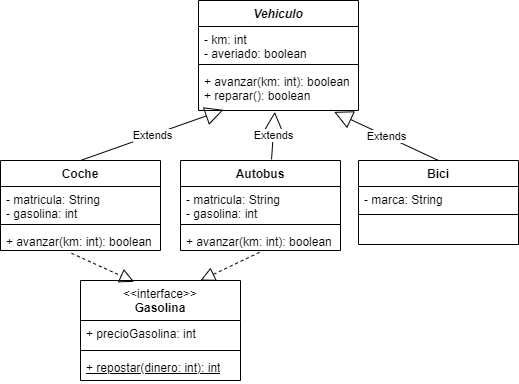

The diagram above was exported from draw.io. Its source (the exported page's mxGraphModel, read from the mxfile embedded in the PNG):
<mxGraphModel dx="724" dy="401" grid="1" gridSize="10" guides="1" tooltips="1" connect="1" arrows="1" fold="1" page="1" pageScale="1" pageWidth="850" pageHeight="1100" math="0" shadow="0">
  <root>
    <mxCell id="0" />
    <mxCell id="1" parent="0" />
    <mxCell id="FkqEKAGooBpk5dgnKz9U-2" value="&lt;i&gt;Vehiculo&lt;/i&gt;" style="swimlane;fontStyle=1;align=center;verticalAlign=top;childLayout=stackLayout;horizontal=1;startSize=26;horizontalStack=0;resizeParent=1;resizeParentMax=0;resizeLast=0;collapsible=1;marginBottom=0;whiteSpace=wrap;html=1;" parent="1" vertex="1">
      <mxGeometry x="358" y="80" width="160" height="110" as="geometry" />
    </mxCell>
    <mxCell id="FkqEKAGooBpk5dgnKz9U-3" value="- km: int&lt;br&gt;- averiado: boolean" style="text;strokeColor=none;fillColor=none;align=left;verticalAlign=top;spacingLeft=4;spacingRight=4;overflow=hidden;rotatable=0;points=[[0,0.5],[1,0.5]];portConstraint=eastwest;whiteSpace=wrap;html=1;" parent="FkqEKAGooBpk5dgnKz9U-2" vertex="1">
      <mxGeometry y="26" width="160" height="34" as="geometry" />
    </mxCell>
    <mxCell id="FkqEKAGooBpk5dgnKz9U-4" value="" style="line;strokeWidth=1;fillColor=none;align=left;verticalAlign=middle;spacingTop=-1;spacingLeft=3;spacingRight=3;rotatable=0;labelPosition=right;points=[];portConstraint=eastwest;strokeColor=inherit;" parent="FkqEKAGooBpk5dgnKz9U-2" vertex="1">
      <mxGeometry y="60" width="160" height="8" as="geometry" />
    </mxCell>
    <mxCell id="FkqEKAGooBpk5dgnKz9U-5" value="+ avanzar(km: int): boolean&lt;br&gt;+ reparar(): boolean" style="text;strokeColor=none;fillColor=none;align=left;verticalAlign=top;spacingLeft=4;spacingRight=4;overflow=hidden;rotatable=0;points=[[0,0.5],[1,0.5]];portConstraint=eastwest;whiteSpace=wrap;html=1;" parent="FkqEKAGooBpk5dgnKz9U-2" vertex="1">
      <mxGeometry y="68" width="160" height="42" as="geometry" />
    </mxCell>
    <mxCell id="FkqEKAGooBpk5dgnKz9U-6" value="Coche" style="swimlane;fontStyle=1;align=center;verticalAlign=top;childLayout=stackLayout;horizontal=1;startSize=26;horizontalStack=0;resizeParent=1;resizeParentMax=0;resizeLast=0;collapsible=1;marginBottom=0;whiteSpace=wrap;html=1;" parent="1" vertex="1">
      <mxGeometry x="160" y="240" width="160" height="90" as="geometry" />
    </mxCell>
    <mxCell id="FkqEKAGooBpk5dgnKz9U-7" value="- matricula: String&lt;br&gt;- gasolina: int" style="text;strokeColor=none;fillColor=none;align=left;verticalAlign=top;spacingLeft=4;spacingRight=4;overflow=hidden;rotatable=0;points=[[0,0.5],[1,0.5]];portConstraint=eastwest;whiteSpace=wrap;html=1;" parent="FkqEKAGooBpk5dgnKz9U-6" vertex="1">
      <mxGeometry y="26" width="160" height="34" as="geometry" />
    </mxCell>
    <mxCell id="FkqEKAGooBpk5dgnKz9U-8" value="" style="line;strokeWidth=1;fillColor=none;align=left;verticalAlign=middle;spacingTop=-1;spacingLeft=3;spacingRight=3;rotatable=0;labelPosition=right;points=[];portConstraint=eastwest;strokeColor=inherit;" parent="FkqEKAGooBpk5dgnKz9U-6" vertex="1">
      <mxGeometry y="60" width="160" height="8" as="geometry" />
    </mxCell>
    <mxCell id="FkqEKAGooBpk5dgnKz9U-9" value="+ avanzar(km: int): boolean&lt;br&gt;" style="text;strokeColor=none;fillColor=none;align=left;verticalAlign=top;spacingLeft=4;spacingRight=4;overflow=hidden;rotatable=0;points=[[0,0.5],[1,0.5]];portConstraint=eastwest;whiteSpace=wrap;html=1;" parent="FkqEKAGooBpk5dgnKz9U-6" vertex="1">
      <mxGeometry y="68" width="160" height="22" as="geometry" />
    </mxCell>
    <mxCell id="FkqEKAGooBpk5dgnKz9U-10" value="Autobus" style="swimlane;fontStyle=1;align=center;verticalAlign=top;childLayout=stackLayout;horizontal=1;startSize=26;horizontalStack=0;resizeParent=1;resizeParentMax=0;resizeLast=0;collapsible=1;marginBottom=0;whiteSpace=wrap;html=1;" parent="1" vertex="1">
      <mxGeometry x="340" y="240" width="160" height="90" as="geometry" />
    </mxCell>
    <mxCell id="FkqEKAGooBpk5dgnKz9U-11" value="- matricula: String&lt;br&gt;- gasolina: int" style="text;strokeColor=none;fillColor=none;align=left;verticalAlign=top;spacingLeft=4;spacingRight=4;overflow=hidden;rotatable=0;points=[[0,0.5],[1,0.5]];portConstraint=eastwest;whiteSpace=wrap;html=1;" parent="FkqEKAGooBpk5dgnKz9U-10" vertex="1">
      <mxGeometry y="26" width="160" height="34" as="geometry" />
    </mxCell>
    <mxCell id="FkqEKAGooBpk5dgnKz9U-12" value="" style="line;strokeWidth=1;fillColor=none;align=left;verticalAlign=middle;spacingTop=-1;spacingLeft=3;spacingRight=3;rotatable=0;labelPosition=right;points=[];portConstraint=eastwest;strokeColor=inherit;" parent="FkqEKAGooBpk5dgnKz9U-10" vertex="1">
      <mxGeometry y="60" width="160" height="8" as="geometry" />
    </mxCell>
    <mxCell id="FkqEKAGooBpk5dgnKz9U-13" value="+ avanzar(km: int): boolean&lt;br&gt;" style="text;strokeColor=none;fillColor=none;align=left;verticalAlign=top;spacingLeft=4;spacingRight=4;overflow=hidden;rotatable=0;points=[[0,0.5],[1,0.5]];portConstraint=eastwest;whiteSpace=wrap;html=1;" parent="FkqEKAGooBpk5dgnKz9U-10" vertex="1">
      <mxGeometry y="68" width="160" height="22" as="geometry" />
    </mxCell>
    <mxCell id="FkqEKAGooBpk5dgnKz9U-14" value="Bici" style="swimlane;fontStyle=1;align=center;verticalAlign=top;childLayout=stackLayout;horizontal=1;startSize=26;horizontalStack=0;resizeParent=1;resizeParentMax=0;resizeLast=0;collapsible=1;marginBottom=0;whiteSpace=wrap;html=1;" parent="1" vertex="1">
      <mxGeometry x="518" y="240" width="160" height="84" as="geometry" />
    </mxCell>
    <mxCell id="FkqEKAGooBpk5dgnKz9U-15" value="- marca: String" style="text;strokeColor=none;fillColor=none;align=left;verticalAlign=top;spacingLeft=4;spacingRight=4;overflow=hidden;rotatable=0;points=[[0,0.5],[1,0.5]];portConstraint=eastwest;whiteSpace=wrap;html=1;" parent="FkqEKAGooBpk5dgnKz9U-14" vertex="1">
      <mxGeometry y="26" width="160" height="24" as="geometry" />
    </mxCell>
    <mxCell id="FkqEKAGooBpk5dgnKz9U-16" value="" style="line;strokeWidth=1;fillColor=none;align=left;verticalAlign=middle;spacingTop=-1;spacingLeft=3;spacingRight=3;rotatable=0;labelPosition=right;points=[];portConstraint=eastwest;strokeColor=inherit;" parent="FkqEKAGooBpk5dgnKz9U-14" vertex="1">
      <mxGeometry y="50" width="160" height="8" as="geometry" />
    </mxCell>
    <mxCell id="FkqEKAGooBpk5dgnKz9U-17" value="&amp;nbsp;" style="text;strokeColor=none;fillColor=none;align=left;verticalAlign=top;spacingLeft=4;spacingRight=4;overflow=hidden;rotatable=0;points=[[0,0.5],[1,0.5]];portConstraint=eastwest;whiteSpace=wrap;html=1;" parent="FkqEKAGooBpk5dgnKz9U-14" vertex="1">
      <mxGeometry y="58" width="160" height="26" as="geometry" />
    </mxCell>
    <mxCell id="FkqEKAGooBpk5dgnKz9U-19" value="&lt;span style=&quot;font-weight: normal;&quot;&gt;&amp;lt;&amp;lt;interface&amp;gt;&amp;gt;&lt;br&gt;&lt;/span&gt;Gasolina" style="swimlane;fontStyle=1;align=center;verticalAlign=top;childLayout=stackLayout;horizontal=1;startSize=40;horizontalStack=0;resizeParent=1;resizeParentMax=0;resizeLast=0;collapsible=1;marginBottom=0;whiteSpace=wrap;html=1;" parent="1" vertex="1">
      <mxGeometry x="240" y="360" width="160" height="100" as="geometry" />
    </mxCell>
    <mxCell id="FkqEKAGooBpk5dgnKz9U-20" value="+ precioGasolina: int" style="text;strokeColor=none;fillColor=none;align=left;verticalAlign=top;spacingLeft=4;spacingRight=4;overflow=hidden;rotatable=0;points=[[0,0.5],[1,0.5]];portConstraint=eastwest;whiteSpace=wrap;html=1;" parent="FkqEKAGooBpk5dgnKz9U-19" vertex="1">
      <mxGeometry y="40" width="160" height="26" as="geometry" />
    </mxCell>
    <mxCell id="FkqEKAGooBpk5dgnKz9U-21" value="" style="line;strokeWidth=1;fillColor=none;align=left;verticalAlign=middle;spacingTop=-1;spacingLeft=3;spacingRight=3;rotatable=0;labelPosition=right;points=[];portConstraint=eastwest;strokeColor=inherit;" parent="FkqEKAGooBpk5dgnKz9U-19" vertex="1">
      <mxGeometry y="66" width="160" height="8" as="geometry" />
    </mxCell>
    <mxCell id="FkqEKAGooBpk5dgnKz9U-22" value="&lt;u&gt;+ repostar(dinero: int): int&lt;/u&gt;" style="text;strokeColor=none;fillColor=none;align=left;verticalAlign=top;spacingLeft=4;spacingRight=4;overflow=hidden;rotatable=0;points=[[0,0.5],[1,0.5]];portConstraint=eastwest;whiteSpace=wrap;html=1;" parent="FkqEKAGooBpk5dgnKz9U-19" vertex="1">
      <mxGeometry y="74" width="160" height="26" as="geometry" />
    </mxCell>
    <mxCell id="FkqEKAGooBpk5dgnKz9U-23" value="Extends" style="endArrow=block;endSize=16;endFill=0;html=1;rounded=0;exitX=0.5;exitY=0;exitDx=0;exitDy=0;entryX=0.156;entryY=0.984;entryDx=0;entryDy=0;entryPerimeter=0;" parent="1" source="FkqEKAGooBpk5dgnKz9U-6" target="FkqEKAGooBpk5dgnKz9U-5" edge="1">
      <mxGeometry width="160" relative="1" as="geometry">
        <mxPoint x="390" y="280" as="sourcePoint" />
        <mxPoint x="550" y="280" as="targetPoint" />
      </mxGeometry>
    </mxCell>
    <mxCell id="FkqEKAGooBpk5dgnKz9U-24" value="Extends" style="endArrow=block;endSize=16;endFill=0;html=1;rounded=0;exitX=0.569;exitY=-0.012;exitDx=0;exitDy=0;entryX=0.477;entryY=1.032;entryDx=0;entryDy=0;entryPerimeter=0;exitPerimeter=0;" parent="1" source="FkqEKAGooBpk5dgnKz9U-10" target="FkqEKAGooBpk5dgnKz9U-5" edge="1">
      <mxGeometry width="160" relative="1" as="geometry">
        <mxPoint x="263" y="240" as="sourcePoint" />
        <mxPoint x="378" y="199" as="targetPoint" />
      </mxGeometry>
    </mxCell>
    <mxCell id="FkqEKAGooBpk5dgnKz9U-25" value="Extends" style="endArrow=block;endSize=16;endFill=0;html=1;rounded=0;exitX=0.5;exitY=0;exitDx=0;exitDy=0;entryX=0.848;entryY=1.032;entryDx=0;entryDy=0;entryPerimeter=0;" parent="1" source="FkqEKAGooBpk5dgnKz9U-14" target="FkqEKAGooBpk5dgnKz9U-5" edge="1">
      <mxGeometry width="160" relative="1" as="geometry">
        <mxPoint x="444" y="239" as="sourcePoint" />
        <mxPoint x="429" y="201" as="targetPoint" />
      </mxGeometry>
    </mxCell>
    <mxCell id="FkqEKAGooBpk5dgnKz9U-26" value="" style="endArrow=block;dashed=1;endFill=0;endSize=12;html=1;rounded=0;exitX=0.444;exitY=1.125;exitDx=0;exitDy=0;exitPerimeter=0;entryX=0.335;entryY=0.013;entryDx=0;entryDy=0;entryPerimeter=0;" parent="1" source="FkqEKAGooBpk5dgnKz9U-9" target="FkqEKAGooBpk5dgnKz9U-19" edge="1">
      <mxGeometry width="160" relative="1" as="geometry">
        <mxPoint x="390" y="280" as="sourcePoint" />
        <mxPoint x="320" y="390" as="targetPoint" />
      </mxGeometry>
    </mxCell>
    <mxCell id="FkqEKAGooBpk5dgnKz9U-27" value="" style="endArrow=block;dashed=1;endFill=0;endSize=12;html=1;rounded=0;exitX=0.494;exitY=1.083;exitDx=0;exitDy=0;exitPerimeter=0;entryX=0.75;entryY=0;entryDx=0;entryDy=0;" parent="1" source="FkqEKAGooBpk5dgnKz9U-13" target="FkqEKAGooBpk5dgnKz9U-19" edge="1">
      <mxGeometry width="160" relative="1" as="geometry">
        <mxPoint x="254" y="354" as="sourcePoint" />
        <mxPoint x="329" y="401" as="targetPoint" />
      </mxGeometry>
    </mxCell>
  </root>
</mxGraphModel>